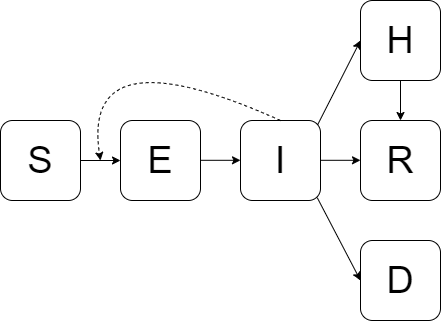

The diagram above was exported from draw.io. Its source (the exported page's mxGraphModel, read from the mxfile embedded in the PNG):
<mxGraphModel dx="420" dy="244" grid="1" gridSize="10" guides="1" tooltips="1" connect="1" arrows="1" fold="1" page="1" pageScale="1" pageWidth="850" pageHeight="1100" math="0" shadow="0">
  <root>
    <mxCell id="0" />
    <mxCell id="1" parent="0" />
    <mxCell id="QYXQ0NAk1vZaWFbEhmD4-1" value="&lt;font style=&quot;font-size: 38px;&quot;&gt;S&lt;/font&gt;" style="rounded=1;whiteSpace=wrap;html=1;" parent="1" vertex="1">
      <mxGeometry x="40" y="160" width="80" height="80" as="geometry" />
    </mxCell>
    <mxCell id="QYXQ0NAk1vZaWFbEhmD4-2" value="&lt;font style=&quot;font-size: 38px;&quot;&gt;E&lt;/font&gt;" style="rounded=1;whiteSpace=wrap;html=1;" parent="1" vertex="1">
      <mxGeometry x="160" y="160" width="80" height="80" as="geometry" />
    </mxCell>
    <mxCell id="QYXQ0NAk1vZaWFbEhmD4-3" value="&lt;font style=&quot;font-size: 38px;&quot;&gt;I&lt;/font&gt;" style="rounded=1;whiteSpace=wrap;html=1;" parent="1" vertex="1">
      <mxGeometry x="280" y="160" width="80" height="80" as="geometry" />
    </mxCell>
    <mxCell id="QYXQ0NAk1vZaWFbEhmD4-4" value="&lt;font style=&quot;font-size: 38px;&quot;&gt;H&lt;/font&gt;" style="rounded=1;whiteSpace=wrap;html=1;" parent="1" vertex="1">
      <mxGeometry x="400" y="40" width="80" height="80" as="geometry" />
    </mxCell>
    <mxCell id="QYXQ0NAk1vZaWFbEhmD4-5" value="&lt;font style=&quot;font-size: 38px;&quot;&gt;D&lt;/font&gt;" style="rounded=1;whiteSpace=wrap;html=1;" parent="1" vertex="1">
      <mxGeometry x="400" y="280" width="80" height="80" as="geometry" />
    </mxCell>
    <mxCell id="QYXQ0NAk1vZaWFbEhmD4-6" value="&lt;font style=&quot;font-size: 38px;&quot;&gt;R&lt;/font&gt;" style="rounded=1;whiteSpace=wrap;html=1;" parent="1" vertex="1">
      <mxGeometry x="400" y="160" width="80" height="80" as="geometry" />
    </mxCell>
    <mxCell id="QYXQ0NAk1vZaWFbEhmD4-7" value="" style="endArrow=classic;html=1;rounded=0;entryX=0;entryY=0.5;entryDx=0;entryDy=0;" parent="1" target="QYXQ0NAk1vZaWFbEhmD4-2" edge="1">
      <mxGeometry width="50" height="50" relative="1" as="geometry">
        <mxPoint x="120" y="200" as="sourcePoint" />
        <mxPoint x="170" y="150" as="targetPoint" />
      </mxGeometry>
    </mxCell>
    <mxCell id="QYXQ0NAk1vZaWFbEhmD4-9" value="" style="endArrow=classic;html=1;rounded=0;entryX=0;entryY=0.5;entryDx=0;entryDy=0;exitX=0.964;exitY=0.054;exitDx=0;exitDy=0;exitPerimeter=0;" parent="1" source="QYXQ0NAk1vZaWFbEhmD4-3" target="QYXQ0NAk1vZaWFbEhmD4-4" edge="1">
      <mxGeometry width="50" height="50" relative="1" as="geometry">
        <mxPoint x="360" y="160" as="sourcePoint" />
        <mxPoint x="400" y="170" as="targetPoint" />
      </mxGeometry>
    </mxCell>
    <mxCell id="QYXQ0NAk1vZaWFbEhmD4-10" value="" style="endArrow=classic;html=1;rounded=0;entryX=0;entryY=0.5;entryDx=0;entryDy=0;exitX=0.96;exitY=0.966;exitDx=0;exitDy=0;exitPerimeter=0;" parent="1" source="QYXQ0NAk1vZaWFbEhmD4-3" target="QYXQ0NAk1vZaWFbEhmD4-5" edge="1">
      <mxGeometry width="50" height="50" relative="1" as="geometry">
        <mxPoint x="360" y="240" as="sourcePoint" />
        <mxPoint x="400" y="240" as="targetPoint" />
      </mxGeometry>
    </mxCell>
    <mxCell id="QYXQ0NAk1vZaWFbEhmD4-11" value="" style="endArrow=classic;html=1;rounded=0;exitX=0.5;exitY=1;exitDx=0;exitDy=0;" parent="1" target="QYXQ0NAk1vZaWFbEhmD4-6" edge="1" source="QYXQ0NAk1vZaWFbEhmD4-4">
      <mxGeometry width="50" height="50" relative="1" as="geometry">
        <mxPoint x="480" y="119.8" as="sourcePoint" />
        <mxPoint x="520" y="119.8" as="targetPoint" />
      </mxGeometry>
    </mxCell>
    <mxCell id="QYXQ0NAk1vZaWFbEhmD4-13" value="" style="curved=1;endArrow=classic;html=1;rounded=0;dashed=1;" parent="1" edge="1">
      <mxGeometry width="50" height="50" relative="1" as="geometry">
        <mxPoint x="320" y="160" as="sourcePoint" />
        <mxPoint x="140" y="200" as="targetPoint" />
        <Array as="points">
          <mxPoint x="120" y="70" />
        </Array>
      </mxGeometry>
    </mxCell>
    <mxCell id="3Sm7nAwntf1OOg2hvrhw-3" value="" style="endArrow=classic;html=1;rounded=0;entryX=0;entryY=0.5;entryDx=0;entryDy=0;" edge="1" parent="1">
      <mxGeometry width="50" height="50" relative="1" as="geometry">
        <mxPoint x="360" y="199.8" as="sourcePoint" />
        <mxPoint x="400" y="199.8" as="targetPoint" />
      </mxGeometry>
    </mxCell>
    <mxCell id="3Sm7nAwntf1OOg2hvrhw-4" value="" style="endArrow=classic;html=1;rounded=0;entryX=0;entryY=0.5;entryDx=0;entryDy=0;" edge="1" parent="1">
      <mxGeometry width="50" height="50" relative="1" as="geometry">
        <mxPoint x="240" y="199.8" as="sourcePoint" />
        <mxPoint x="280" y="199.8" as="targetPoint" />
      </mxGeometry>
    </mxCell>
  </root>
</mxGraphModel>